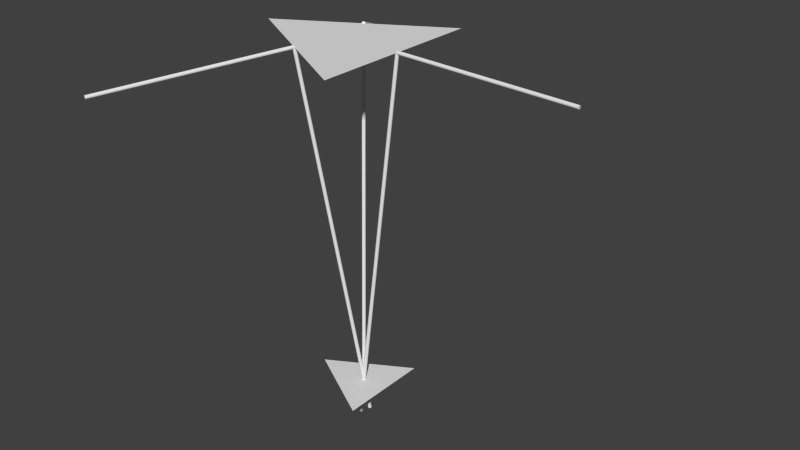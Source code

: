 # Source: deltabot.blend  (saved by Blender 2.68.0; exported with 4.5.12 LTS)
import bpy
from mathutils import Matrix  # noqa: F401  (used for matrix-valued properties, if any)

bpy.ops.wm.read_factory_settings(use_empty=True)
scene = bpy.context.scene
scene.name = 'Scene'

# ---- collections
col_collection_1 = bpy.data.collections.new('Collection 1'); scene.collection.children.link(col_collection_1)

# ---- world
world_world = bpy.data.worlds.new('World'); scene.world = world_world
world_world.color = (0.05088, 0.05088, 0.05088)
world_world.use_sun_shadow = False
world_world.sun_shadow_jitter_overblur = 0.0
world_world.cycles.sampling_method = 'MANUAL'
world_world.cycles.sample_map_resolution = 256

# ---- meshes
me_rf = bpy.data.meshes.new('rf')
me_rf.from_pydata([(1.0, 0.01, 6.398e-07), (0.0, 0.01, 0.0), (1.0, 0.009808, 0.001952), (-1.248e-09, 0.009808, 0.001951), (1.0, 0.009239, 0.003827), (-2.448e-09, 0.009239, 0.003827), (1.0, 0.008315, 0.005556), (-3.554e-09, 0.008315, 0.005556), (1.0, 0.007071, 0.007072), (-4.524e-09, 0.007071, 0.007071), (1.0, 0.005556, 0.008315), (-5.319e-09, 0.005556, 0.008315), (1.0, 0.003827, 0.009239), (-5.911e-09, 0.003827, 0.009239), (1.0, 0.001951, 0.009808), (-6.275e-09, 0.001951, 0.009808), (1.0, 7.55e-10, 0.01), (-6.398e-09, 7.55e-10, 0.01), (1.0, -0.001951, 0.009808), (-6.275e-09, -0.001951, 0.009808), (1.0, -0.003827, 0.009239), (-5.911e-09, -0.003827, 0.009239), (1.0, -0.005556, 0.008315), (-5.319e-09, -0.005556, 0.008315), (1.0, -0.007071, 0.007072), (-4.524e-09, -0.007071, 0.007071), (1.0, -0.008315, 0.005556), (-3.554e-09, -0.008315, 0.005556), (1.0, -0.009239, 0.003827), (-2.448e-09, -0.009239, 0.003827), (1.0, -0.009808, 0.001952), (-1.248e-09, -0.009808, 0.001951), (1.0, -0.01, 6.365e-07), (2.085e-15, -0.01, -3.258e-09), (1.0, -0.009808, -0.00195), (1.248e-09, -0.009808, -0.001951), (1.0, -0.009239, -0.003826), (2.448e-09, -0.009239, -0.003827), (1.0, -0.008315, -0.005555), (3.554e-09, -0.008315, -0.005556), (1.0, -0.007071, -0.00707), (4.524e-09, -0.007071, -0.007071), (1.0, -0.005556, -0.008314), (5.319e-09, -0.005556, -0.008315), (1.0, -0.003827, -0.009238), (5.911e-09, -0.003827, -0.009239), (1.0, -0.001951, -0.009807), (6.275e-09, -0.001951, -0.009808), (1.0, 9.656e-09, -0.009999), (6.398e-09, 9.656e-09, -0.01), (1.0, 0.001951, -0.009807), (6.275e-09, 0.001951, -0.009808), (1.0, 0.003827, -0.009238), (5.911e-09, 0.003827, -0.009239), (1.0, 0.005556, -0.008314), (5.319e-09, 0.005556, -0.008315), (1.0, 0.007071, -0.00707), (4.524e-09, 0.007071, -0.007071), (1.0, 0.008315, -0.005555), (3.554e-09, 0.008315, -0.005556), (1.0, 0.009239, -0.003826), (2.448e-09, 0.009239, -0.003827), (1.0, 0.009808, -0.00195), (1.248e-09, 0.009808, -0.001951)], [], [(0, 1, 3, 2), (2, 3, 5, 4), (4, 5, 7, 6), (6, 7, 9, 8), (8, 9, 11, 10), (10, 11, 13, 12), (12, 13, 15, 14), (14, 15, 17, 16), (16, 17, 19, 18), (18, 19, 21, 20), (20, 21, 23, 22), (22, 23, 25, 24), (24, 25, 27, 26), (26, 27, 29, 28), (28, 29, 31, 30), (30, 31, 33, 32), (32, 33, 35, 34), (34, 35, 37, 36), (36, 37, 39, 38), (38, 39, 41, 40), (40, 41, 43, 42), (42, 43, 45, 44), (44, 45, 47, 46), (46, 47, 49, 48), (48, 49, 51, 50), (50, 51, 53, 52), (52, 53, 55, 54), (54, 55, 57, 56), (56, 57, 59, 58), (58, 59, 61, 60), (3, 1, 63, 61, 59, 57, 55, 53, 51, 49, 47, 45, 43, 41, 39, 37, 35, 33, 31, 29, 27, 25, 23, 21, 19, 17, 15, 13, 11, 9, 7, 5), (62, 63, 1, 0), (60, 61, 63, 62), (0, 2, 4, 6, 8, 10, 12, 14, 16, 18, 20, 22, 24, 26, 28, 30, 32, 34, 36, 38, 40, 42, 44, 46, 48, 50, 52, 54, 56, 58, 60, 62)])
me_rf.use_remesh_preserve_volume = False
me_rf.use_remesh_preserve_attributes = False
me_rf.use_mirror_vertex_groups = False
me_rf.update()
me_plane_001 = bpy.data.meshes.new('Plane.001')
me_plane_001.from_pydata([(0.2887, 0.5, 0.0), (-0.5774, 4.359e-08, 0.0), (0.2887, -0.5, 0.0), (-0.1443, -0.25, 0.0), (0.2887, -2.98e-08, 0.0), (-0.1443, 0.25, 0.0)], [], [(3, 5, 1), (2, 4, 3), (4, 0, 5), (3, 4, 5)])
me_plane_001.use_remesh_preserve_volume = False
me_plane_001.use_remesh_preserve_attributes = False
me_plane_001.use_mirror_vertex_groups = False
me_plane_001.update()
me_re = bpy.data.meshes.new('re')
me_re.from_pydata([(0.0, 0.01, -2.0), (0.0, 0.01, 0.0), (0.001951, 0.009808, -2.0), (0.001951, 0.009808, 0.0), (0.003827, 0.009239, -2.0), (0.003827, 0.009239, 0.0), (0.005556, 0.008315, -2.0), (0.005556, 0.008315, 0.0), (0.007071, 0.007071, -2.0), (0.007071, 0.007071, 0.0), (0.008315, 0.005556, -2.0), (0.008315, 0.005556, 0.0), (0.009239, 0.003827, -2.0), (0.009239, 0.003827, 0.0), (0.009808, 0.001951, -2.0), (0.009808, 0.001951, 0.0), (0.01, 7.55e-10, -2.0), (0.01, 7.55e-10, 0.0), (0.009808, -0.001951, -2.0), (0.009808, -0.001951, 0.0), (0.009239, -0.003827, -2.0), (0.009239, -0.003827, 0.0), (0.008315, -0.005556, -2.0), (0.008315, -0.005556, 0.0), (0.007071, -0.007071, -2.0), (0.007071, -0.007071, 0.0), (0.005556, -0.008315, -2.0), (0.005556, -0.008315, 0.0), (0.003827, -0.009239, -2.0), (0.003827, -0.009239, 0.0), (0.001951, -0.009808, -2.0), (0.001951, -0.009808, 0.0), (-3.258e-09, -0.01, -2.0), (-3.258e-09, -0.01, 0.0), (-0.001951, -0.009808, -2.0), (-0.001951, -0.009808, 0.0), (-0.003827, -0.009239, -2.0), (-0.003827, -0.009239, 0.0), (-0.005556, -0.008315, -2.0), (-0.005556, -0.008315, 0.0), (-0.007071, -0.007071, -2.0), (-0.007071, -0.007071, 0.0), (-0.008315, -0.005556, -2.0), (-0.008315, -0.005556, 0.0), (-0.009239, -0.003827, -2.0), (-0.009239, -0.003827, 0.0), (-0.009808, -0.001951, -2.0), (-0.009808, -0.001951, 0.0), (-0.01, 9.656e-09, -2.0), (-0.01, 9.656e-09, 0.0), (-0.009808, 0.001951, -2.0), (-0.009808, 0.001951, 0.0), (-0.009239, 0.003827, -2.0), (-0.009239, 0.003827, 0.0), (-0.008315, 0.005556, -2.0), (-0.008315, 0.005556, 0.0), (-0.007071, 0.007071, -2.0), (-0.007071, 0.007071, 0.0), (-0.005556, 0.008315, -2.0), (-0.005556, 0.008315, 0.0), (-0.003827, 0.009239, -2.0), (-0.003827, 0.009239, 0.0), (-0.001951, 0.009808, -2.0), (-0.001951, 0.009808, 0.0)], [], [(0, 1, 3, 2), (2, 3, 5, 4), (4, 5, 7, 6), (6, 7, 9, 8), (8, 9, 11, 10), (10, 11, 13, 12), (12, 13, 15, 14), (14, 15, 17, 16), (16, 17, 19, 18), (18, 19, 21, 20), (20, 21, 23, 22), (22, 23, 25, 24), (24, 25, 27, 26), (26, 27, 29, 28), (28, 29, 31, 30), (30, 31, 33, 32), (32, 33, 35, 34), (34, 35, 37, 36), (36, 37, 39, 38), (38, 39, 41, 40), (40, 41, 43, 42), (42, 43, 45, 44), (44, 45, 47, 46), (46, 47, 49, 48), (48, 49, 51, 50), (50, 51, 53, 52), (52, 53, 55, 54), (54, 55, 57, 56), (56, 57, 59, 58), (58, 59, 61, 60), (3, 1, 63, 61, 59, 57, 55, 53, 51, 49, 47, 45, 43, 41, 39, 37, 35, 33, 31, 29, 27, 25, 23, 21, 19, 17, 15, 13, 11, 9, 7, 5), (62, 63, 1, 0), (60, 61, 63, 62), (0, 2, 4, 6, 8, 10, 12, 14, 16, 18, 20, 22, 24, 26, 28, 30, 32, 34, 36, 38, 40, 42, 44, 46, 48, 50, 52, 54, 56, 58, 60, 62)])
me_re.use_remesh_preserve_volume = False
me_re.use_remesh_preserve_attributes = False
me_re.use_mirror_vertex_groups = False
me_re.update()
me_plane = bpy.data.meshes.new('Plane')
me_plane.from_pydata([(0.2887, 0.5, 0.0), (-0.5774, 4.359e-08, 0.0), (0.2887, -0.5, 0.0)], [], [(2, 0, 1)])
me_plane.use_remesh_preserve_volume = False
me_plane.use_remesh_preserve_attributes = False
me_plane.use_mirror_vertex_groups = False
me_plane.update()

# ---- objects
ob_rf2 = bpy.data.objects.new('rf2', me_rf)
ob_rf1 = bpy.data.objects.new('rf1', me_rf)
ob_rf0 = bpy.data.objects.new('rf0', me_rf)
ob_e = bpy.data.objects.new('e', me_plane_001)
ob_re2 = bpy.data.objects.new('re2', me_re)
ob_re1 = bpy.data.objects.new('re1', me_re)
ob_re0 = bpy.data.objects.new('re0', me_re)
ob_f = bpy.data.objects.new('f', me_plane)

# ---- transforms, parenting, visibility, modifiers, constraints
ob_rf2.location = (-0.1443, -0.25, 0.0)
ob_rf2.rotation_euler = (0.0, 0.1273, -2.094)
ob_rf2.lock_location = (True, True, True)
ob_rf2.lock_rotation = (True, False, True)
ob_rf2.lineart.crease_threshold = 0.0
_vg = ob_rf2.vertex_groups.new(name='F')
_vg = ob_rf2.vertex_groups.new(name='J')
ob_rf1.location = (-0.1443, 0.25, 0.0)
ob_rf1.rotation_euler = (0.0, 0.3331, 2.094)
ob_rf1.lock_location = (True, True, True)
ob_rf1.lock_rotation = (True, False, True)
ob_rf1.lineart.crease_threshold = 0.0
_vg = ob_rf1.vertex_groups.new(name='F')
_vg = ob_rf1.vertex_groups.new(name='J')
ob_rf0.location = (0.2887, 0.0, 0.0)
ob_rf0.rotation_euler = (0.0, 0.0282, 0.0)
ob_rf0.lock_location = (True, True, True)
ob_rf0.lock_rotation = (True, False, True)
ob_rf0.lineart.crease_threshold = 0.0
_vg = ob_rf0.vertex_groups.new(name='F')
_vg = ob_rf0.vertex_groups.new(name='J')
ob_e.location = (0.214, -0.1918, -1.788)
ob_e.scale = (0.5, 0.5, 0.5)
ob_e.lock_rotation = (True, True, True)
ob_e.lock_scale = (True, True, True)
ob_e.lineart.crease_threshold = 0.0
_vg = ob_e.vertex_groups.new(name='E0')
_vg = ob_e.vertex_groups.new(name='E1')
_vg = ob_e.vertex_groups.new(name='E2')
ob_re2.location = (-1.067, -0.8213, 0.5546)
ob_re2.lock_location = (True, True, True)
ob_re2.lock_rotation = (True, True, True)
ob_re2.lineart.crease_threshold = 0.0
_c = ob_re2.constraints.new('COPY_LOCATION'); _c.name = 'Copy Location'
_c.active = False
_c.target = ob_rf2
_c.subtarget = 'J'
_c = ob_re2.constraints.new('TRACK_TO'); _c.name = 'Track To'
_c.target = ob_e
_c.subtarget = 'E2'
_c.up_axis = 'UP_X'
ob_re1.location = (-1.067, -0.8213, 0.5546)
ob_re1.lock_location = (True, True, True)
ob_re1.lock_rotation = (True, True, True)
ob_re1.lineart.crease_threshold = 0.0
_c = ob_re1.constraints.new('COPY_LOCATION'); _c.name = 'Copy Location'
_c.target = ob_rf1
_c.subtarget = 'J'
_c = ob_re1.constraints.new('TRACK_TO'); _c.name = 'Track To'
_c.target = ob_e
_c.subtarget = 'E1'
_c.up_axis = 'UP_X'
ob_re0.location = (-1.104, -0.6671, 0.5546)
ob_re0.lock_location = (True, True, True)
ob_re0.lock_rotation = (True, True, True)
ob_re0.lineart.crease_threshold = 0.0
_c = ob_re0.constraints.new('COPY_LOCATION'); _c.name = 'Copy Location'
_c.target = ob_rf0
_c.subtarget = 'J'
_c = ob_re0.constraints.new('TRACK_TO'); _c.name = 'Track To'
_c.target = ob_e
_c.subtarget = 'E0'
_c.up_axis = 'UP_X'
ob_f.location = (0.0, 0.0, 0.0)
ob_f.lock_location = (True, True, True)
ob_f.lock_rotation = (True, True, True)
ob_f.lock_scale = (True, True, True)
ob_f.lineart.crease_threshold = 0.0

# ---- collection membership
col_collection_1.objects.link(ob_rf2)
col_collection_1.objects.link(ob_rf1)
col_collection_1.objects.link(ob_rf0)
col_collection_1.objects.link(ob_e)
col_collection_1.objects.link(ob_re2)
col_collection_1.objects.link(ob_re1)
col_collection_1.objects.link(ob_re0)
col_collection_1.objects.link(ob_f)

# ---- scene / render settings (as saved in the file)
scene.frame_start = 1; scene.frame_end = 250; scene.frame_set(1)
scene.render.engine = 'BLENDER_EEVEE_NEXT'
scene.render.image_settings.color_mode = 'RGB'
scene.render.image_settings.compression = 90
scene.render.resolution_percentage = 50
scene.render.dither_intensity = 0.0
scene.cycles.use_denoising = False
scene.cycles.samples = 10
scene.cycles.sampling_pattern = 'TABULATED_SOBOL'
scene.cycles.light_sampling_threshold = 0.0
scene.cycles.use_adaptive_sampling = False
scene.cycles.use_light_tree = False
scene.cycles.blur_glossy = 0.0
scene.cycles.volume_bounces = 1
scene.cycles.pixel_filter_type = 'GAUSSIAN'
scene.cycles.sample_clamp_indirect = 0.0
scene.view_settings.view_transform = 'Standard'
bpy.context.view_layer.update()

# ---- added for rendering (the .blend has no active camera and no usable light): camera, sun
cam_auto = bpy.data.cameras.new('AutoCamera')
cam_auto.lens = 50.0
cam_auto.sensor_width = 36.0
cam_auto.clip_end = 1000.0
ob_auto_camera = bpy.data.objects.new('AutoCamera', cam_auto)
scene.collection.objects.link(ob_auto_camera)
ob_auto_camera.location = (3.51704, -3.854, 1.66272)
ob_auto_camera.rotation_euler = (1.09748, -7.21219e-08, 0.694738)
scene.camera = ob_auto_camera
light_auto_sun = bpy.data.lights.new('AutoSun', 'SUN')
light_auto_sun.energy = 3.0
light_auto_sun.angle = 0.0523599
ob_auto_sun = bpy.data.objects.new('AutoSun', light_auto_sun)
scene.collection.objects.link(ob_auto_sun)
ob_auto_sun.rotation_euler = (0.872665, 0.174533, 0.523599)
bpy.context.view_layer.update()

